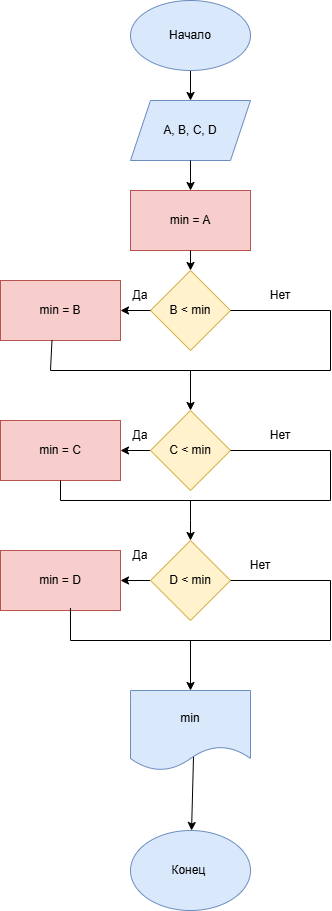

The diagram above was exported from draw.io. Its source (the exported page's mxGraphModel, read from the mxfile embedded in the PNG):
<mxGraphModel dx="934" dy="608" grid="1" gridSize="10" guides="1" tooltips="1" connect="1" arrows="1" fold="1" page="1" pageScale="1" pageWidth="827" pageHeight="1169" math="0" shadow="0">
  <root>
    <mxCell id="0" />
    <mxCell id="1" parent="0" />
    <mxCell id="otk5xmhtSo60ByjQvt90-8" edge="1" parent="1" source="otk5xmhtSo60ByjQvt90-1" style="edgeStyle=orthogonalEdgeStyle;rounded=0;orthogonalLoop=1;jettySize=auto;html=1;" target="otk5xmhtSo60ByjQvt90-2" value="">
      <mxGeometry relative="1" as="geometry" />
    </mxCell>
    <mxCell id="otk5xmhtSo60ByjQvt90-1" parent="1" style="ellipse;whiteSpace=wrap;html=1;fillColor=#dae8fc;strokeColor=#6c8ebf;" value="Начало" vertex="1">
      <mxGeometry height="70" width="120" x="330" y="80" as="geometry" />
    </mxCell>
    <mxCell id="otk5xmhtSo60ByjQvt90-2" parent="1" style="shape=parallelogram;perimeter=parallelogramPerimeter;whiteSpace=wrap;html=1;fixedSize=1;fillColor=#dae8fc;strokeColor=#6c8ebf;" value="А, В, С, D" vertex="1">
      <mxGeometry height="60" width="120" x="330" y="180" as="geometry" />
    </mxCell>
    <mxCell id="otk5xmhtSo60ByjQvt90-3" parent="1" style="rounded=0;whiteSpace=wrap;html=1;fillColor=#f8cecc;strokeColor=#b85450;" value="min = A" vertex="1">
      <mxGeometry height="60" width="120" x="330" y="270" as="geometry" />
    </mxCell>
    <mxCell id="otk5xmhtSo60ByjQvt90-4" parent="1" style="rhombus;whiteSpace=wrap;html=1;fillColor=#fff2cc;strokeColor=#d6b656;" value="B &amp;lt; min" vertex="1">
      <mxGeometry height="80" width="80" x="350" y="350" as="geometry" />
    </mxCell>
    <mxCell id="otk5xmhtSo60ByjQvt90-10" edge="1" parent="1" style="endArrow=classic;html=1;rounded=0;entryX=0.5;entryY=0;entryDx=0;entryDy=0;" target="otk5xmhtSo60ByjQvt90-3" value="">
      <mxGeometry height="50" relative="1" width="50" as="geometry">
        <mxPoint x="390" y="240" as="sourcePoint" />
        <mxPoint x="410" y="230" as="targetPoint" />
      </mxGeometry>
    </mxCell>
    <mxCell id="otk5xmhtSo60ByjQvt90-12" edge="1" parent="1" source="otk5xmhtSo60ByjQvt90-3" style="endArrow=classic;html=1;rounded=0;exitX=0.5;exitY=1;exitDx=0;exitDy=0;entryX=0.5;entryY=0;entryDx=0;entryDy=0;" target="otk5xmhtSo60ByjQvt90-4" value="">
      <mxGeometry height="50" relative="1" width="50" as="geometry">
        <mxPoint x="380" y="330" as="sourcePoint" />
        <mxPoint x="430" y="280" as="targetPoint" />
      </mxGeometry>
    </mxCell>
    <mxCell id="otk5xmhtSo60ByjQvt90-15" parent="1" style="text;html=1;whiteSpace=wrap;strokeColor=none;fillColor=none;align=center;verticalAlign=middle;rounded=0;" value="Нет" vertex="1">
      <mxGeometry height="30" width="60" x="450" y="360" as="geometry" />
    </mxCell>
    <mxCell id="otk5xmhtSo60ByjQvt90-17" edge="1" parent="1" source="otk5xmhtSo60ByjQvt90-4" style="endArrow=classic;html=1;rounded=0;exitX=0;exitY=0.5;exitDx=0;exitDy=0;" value="">
      <mxGeometry height="50" relative="1" width="50" as="geometry">
        <mxPoint x="310" y="400" as="sourcePoint" />
        <mxPoint x="320" y="390" as="targetPoint" />
      </mxGeometry>
    </mxCell>
    <mxCell id="otk5xmhtSo60ByjQvt90-18" parent="1" style="text;html=1;whiteSpace=wrap;strokeColor=none;fillColor=none;align=center;verticalAlign=middle;rounded=0;" value="Да" vertex="1">
      <mxGeometry height="30" width="60" x="310" y="360" as="geometry" />
    </mxCell>
    <mxCell id="otk5xmhtSo60ByjQvt90-19" parent="1" style="rounded=0;whiteSpace=wrap;html=1;fillColor=#f8cecc;strokeColor=#b85450;" value="min = B" vertex="1">
      <mxGeometry height="60" width="120" x="200" y="360" as="geometry" />
    </mxCell>
    <mxCell id="6_EH0moHYm2zYiT4M9-F-3" edge="1" parent="1" source="otk5xmhtSo60ByjQvt90-4" style="endArrow=none;html=1;rounded=0;exitX=1;exitY=0.5;exitDx=0;exitDy=0;" value="">
      <mxGeometry height="50" relative="1" width="50" as="geometry">
        <mxPoint x="370" y="430" as="sourcePoint" />
        <mxPoint x="530" y="390" as="targetPoint" />
      </mxGeometry>
    </mxCell>
    <mxCell id="6_EH0moHYm2zYiT4M9-F-4" edge="1" parent="1" style="endArrow=none;html=1;rounded=0;" value="">
      <mxGeometry height="50" relative="1" width="50" as="geometry">
        <mxPoint x="530" y="450" as="sourcePoint" />
        <mxPoint x="530" y="390" as="targetPoint" />
      </mxGeometry>
    </mxCell>
    <mxCell id="6_EH0moHYm2zYiT4M9-F-5" edge="1" parent="1" style="endArrow=none;html=1;rounded=0;" value="">
      <mxGeometry height="50" relative="1" width="50" as="geometry">
        <mxPoint x="250" y="450" as="sourcePoint" />
        <mxPoint x="530" y="450" as="targetPoint" />
      </mxGeometry>
    </mxCell>
    <mxCell id="6_EH0moHYm2zYiT4M9-F-6" edge="1" parent="1" style="endArrow=none;html=1;rounded=0;entryX=0.429;entryY=0.992;entryDx=0;entryDy=0;entryPerimeter=0;" target="otk5xmhtSo60ByjQvt90-19" value="">
      <mxGeometry height="50" relative="1" width="50" as="geometry">
        <mxPoint x="250" y="450" as="sourcePoint" />
        <mxPoint x="440" y="390" as="targetPoint" />
      </mxGeometry>
    </mxCell>
    <mxCell id="6_EH0moHYm2zYiT4M9-F-7" edge="1" parent="1" style="endArrow=classic;html=1;rounded=0;" value="">
      <mxGeometry height="50" relative="1" width="50" as="geometry">
        <mxPoint x="390" y="450" as="sourcePoint" />
        <mxPoint x="390" y="490" as="targetPoint" />
      </mxGeometry>
    </mxCell>
    <mxCell id="6_EH0moHYm2zYiT4M9-F-11" edge="1" parent="1" source="6_EH0moHYm2zYiT4M9-F-9" style="edgeStyle=orthogonalEdgeStyle;rounded=0;orthogonalLoop=1;jettySize=auto;html=1;" target="6_EH0moHYm2zYiT4M9-F-10" value="">
      <mxGeometry relative="1" as="geometry" />
    </mxCell>
    <mxCell id="6_EH0moHYm2zYiT4M9-F-24" edge="1" parent="1" style="edgeStyle=orthogonalEdgeStyle;rounded=0;orthogonalLoop=1;jettySize=auto;html=1;" target="6_EH0moHYm2zYiT4M9-F-23" value="">
      <mxGeometry relative="1" as="geometry">
        <Array as="points">
          <mxPoint x="390" y="600" />
          <mxPoint x="390" y="600" />
        </Array>
        <mxPoint x="390" y="580" as="sourcePoint" />
      </mxGeometry>
    </mxCell>
    <mxCell id="6_EH0moHYm2zYiT4M9-F-9" parent="1" style="rhombus;whiteSpace=wrap;html=1;fillColor=#fff2cc;strokeColor=#d6b656;" value="C &amp;lt; min" vertex="1">
      <mxGeometry height="80" width="80" x="350" y="490" as="geometry" />
    </mxCell>
    <mxCell id="6_EH0moHYm2zYiT4M9-F-10" parent="1" style="whiteSpace=wrap;html=1;fillColor=#f8cecc;strokeColor=#b85450;" value="min = C" vertex="1">
      <mxGeometry height="60" width="120" x="200" y="500" as="geometry" />
    </mxCell>
    <mxCell id="6_EH0moHYm2zYiT4M9-F-14" edge="1" parent="1" source="6_EH0moHYm2zYiT4M9-F-9" style="endArrow=none;html=1;rounded=0;exitX=1;exitY=0.5;exitDx=0;exitDy=0;" value="">
      <mxGeometry height="50" relative="1" width="50" as="geometry">
        <mxPoint x="390" y="540" as="sourcePoint" />
        <mxPoint x="530" y="530" as="targetPoint" />
      </mxGeometry>
    </mxCell>
    <mxCell id="6_EH0moHYm2zYiT4M9-F-15" edge="1" parent="1" style="endArrow=none;html=1;rounded=0;" value="">
      <mxGeometry height="50" relative="1" width="50" as="geometry">
        <mxPoint x="530" y="580" as="sourcePoint" />
        <mxPoint x="530" y="530" as="targetPoint" />
      </mxGeometry>
    </mxCell>
    <mxCell id="6_EH0moHYm2zYiT4M9-F-16" edge="1" parent="1" style="endArrow=none;html=1;rounded=0;" value="">
      <mxGeometry height="50" relative="1" width="50" as="geometry">
        <mxPoint x="260" y="580" as="sourcePoint" />
        <mxPoint x="530" y="580" as="targetPoint" />
      </mxGeometry>
    </mxCell>
    <mxCell id="6_EH0moHYm2zYiT4M9-F-17" edge="1" parent="1" style="endArrow=none;html=1;rounded=0;entryX=0.5;entryY=1;entryDx=0;entryDy=0;" target="6_EH0moHYm2zYiT4M9-F-10" value="">
      <mxGeometry height="50" relative="1" width="50" as="geometry">
        <mxPoint x="260" y="580" as="sourcePoint" />
        <mxPoint x="440" y="490" as="targetPoint" />
      </mxGeometry>
    </mxCell>
    <mxCell id="6_EH0moHYm2zYiT4M9-F-21" parent="1" style="text;html=1;whiteSpace=wrap;strokeColor=none;fillColor=none;align=center;verticalAlign=middle;rounded=0;" value="Да" vertex="1">
      <mxGeometry height="30" width="60" x="310" y="500" as="geometry" />
    </mxCell>
    <mxCell id="6_EH0moHYm2zYiT4M9-F-22" parent="1" style="text;html=1;whiteSpace=wrap;strokeColor=none;fillColor=none;align=center;verticalAlign=middle;rounded=0;" value="Нет" vertex="1">
      <mxGeometry height="30" width="60" x="450" y="500" as="geometry" />
    </mxCell>
    <mxCell id="6_EH0moHYm2zYiT4M9-F-26" edge="1" parent="1" source="6_EH0moHYm2zYiT4M9-F-23" style="edgeStyle=orthogonalEdgeStyle;rounded=0;orthogonalLoop=1;jettySize=auto;html=1;" target="6_EH0moHYm2zYiT4M9-F-25" value="">
      <mxGeometry relative="1" as="geometry" />
    </mxCell>
    <mxCell id="6_EH0moHYm2zYiT4M9-F-23" parent="1" style="rhombus;whiteSpace=wrap;html=1;fillColor=#fff2cc;strokeColor=#d6b656;" value="D &amp;lt; min" vertex="1">
      <mxGeometry height="80" width="80" x="350" y="620" as="geometry" />
    </mxCell>
    <mxCell id="6_EH0moHYm2zYiT4M9-F-25" parent="1" style="whiteSpace=wrap;html=1;fillColor=#f8cecc;strokeColor=#b85450;" value="min = D" vertex="1">
      <mxGeometry height="60" width="120" x="200" y="630" as="geometry" />
    </mxCell>
    <mxCell id="6_EH0moHYm2zYiT4M9-F-27" parent="1" style="text;html=1;whiteSpace=wrap;strokeColor=none;fillColor=none;align=center;verticalAlign=middle;rounded=0;" value="Да" vertex="1">
      <mxGeometry height="30" width="60" x="310" y="620" as="geometry" />
    </mxCell>
    <mxCell id="6_EH0moHYm2zYiT4M9-F-28" parent="1" style="text;html=1;whiteSpace=wrap;strokeColor=none;fillColor=none;align=center;verticalAlign=middle;rounded=0;" value="Нет" vertex="1">
      <mxGeometry height="30" width="60" x="430" y="630" as="geometry" />
    </mxCell>
    <mxCell id="6_EH0moHYm2zYiT4M9-F-29" edge="1" parent="1" source="6_EH0moHYm2zYiT4M9-F-23" style="endArrow=none;html=1;rounded=0;exitX=1;exitY=0.5;exitDx=0;exitDy=0;" value="">
      <mxGeometry height="50" relative="1" width="50" as="geometry">
        <mxPoint x="390" y="740" as="sourcePoint" />
        <mxPoint x="530" y="660" as="targetPoint" />
      </mxGeometry>
    </mxCell>
    <mxCell id="6_EH0moHYm2zYiT4M9-F-30" edge="1" parent="1" style="endArrow=none;html=1;rounded=0;" value="">
      <mxGeometry height="50" relative="1" width="50" as="geometry">
        <mxPoint x="530" y="720" as="sourcePoint" />
        <mxPoint x="530" y="660" as="targetPoint" />
      </mxGeometry>
    </mxCell>
    <mxCell id="6_EH0moHYm2zYiT4M9-F-31" edge="1" parent="1" style="endArrow=none;html=1;rounded=0;" value="">
      <mxGeometry height="50" relative="1" width="50" as="geometry">
        <mxPoint x="270" y="720" as="sourcePoint" />
        <mxPoint x="530" y="720" as="targetPoint" />
      </mxGeometry>
    </mxCell>
    <mxCell id="6_EH0moHYm2zYiT4M9-F-32" edge="1" parent="1" style="endArrow=none;html=1;rounded=0;entryX=0.583;entryY=0.958;entryDx=0;entryDy=0;entryPerimeter=0;" target="6_EH0moHYm2zYiT4M9-F-25" value="">
      <mxGeometry height="50" relative="1" width="50" as="geometry">
        <mxPoint x="270" y="720" as="sourcePoint" />
        <mxPoint x="440" y="690" as="targetPoint" />
      </mxGeometry>
    </mxCell>
    <mxCell id="6_EH0moHYm2zYiT4M9-F-33" edge="1" parent="1" style="endArrow=classic;html=1;rounded=0;" value="">
      <mxGeometry height="50" relative="1" width="50" as="geometry">
        <mxPoint x="390" y="720" as="sourcePoint" />
        <mxPoint x="390" y="770" as="targetPoint" />
      </mxGeometry>
    </mxCell>
    <mxCell id="6_EH0moHYm2zYiT4M9-F-34" parent="1" style="shape=document;whiteSpace=wrap;html=1;boundedLbl=1;fillColor=#dae8fc;strokeColor=#6c8ebf;" value="min" vertex="1">
      <mxGeometry height="80" width="120" x="330" y="770" as="geometry" />
    </mxCell>
    <mxCell id="6_EH0moHYm2zYiT4M9-F-38" edge="1" parent="1" source="6_EH0moHYm2zYiT4M9-F-37" style="endArrow=classic;html=1;rounded=0;exitX=0.525;exitY=0.831;exitDx=0;exitDy=0;exitPerimeter=0;" value="">
      <mxGeometry height="50" relative="1" width="50" as="geometry">
        <mxPoint x="390" y="1040" as="sourcePoint" />
        <mxPoint x="393" y="940" as="targetPoint" />
      </mxGeometry>
    </mxCell>
    <mxCell id="6_EH0moHYm2zYiT4M9-F-39" edge="1" parent="1" source="6_EH0moHYm2zYiT4M9-F-34" style="endArrow=classic;html=1;rounded=0;exitX=0.525;exitY=0.831;exitDx=0;exitDy=0;exitPerimeter=0;" target="6_EH0moHYm2zYiT4M9-F-37" value="">
      <mxGeometry height="50" relative="1" width="50" as="geometry">
        <mxPoint x="393" y="836" as="sourcePoint" />
        <mxPoint x="393" y="940" as="targetPoint" />
      </mxGeometry>
    </mxCell>
    <mxCell id="6_EH0moHYm2zYiT4M9-F-37" parent="1" style="ellipse;whiteSpace=wrap;html=1;fillColor=#dae8fc;strokeColor=#6c8ebf;" value="Конец&amp;nbsp;" vertex="1">
      <mxGeometry height="80" width="120" x="330" y="910" as="geometry" />
    </mxCell>
  </root>
</mxGraphModel>